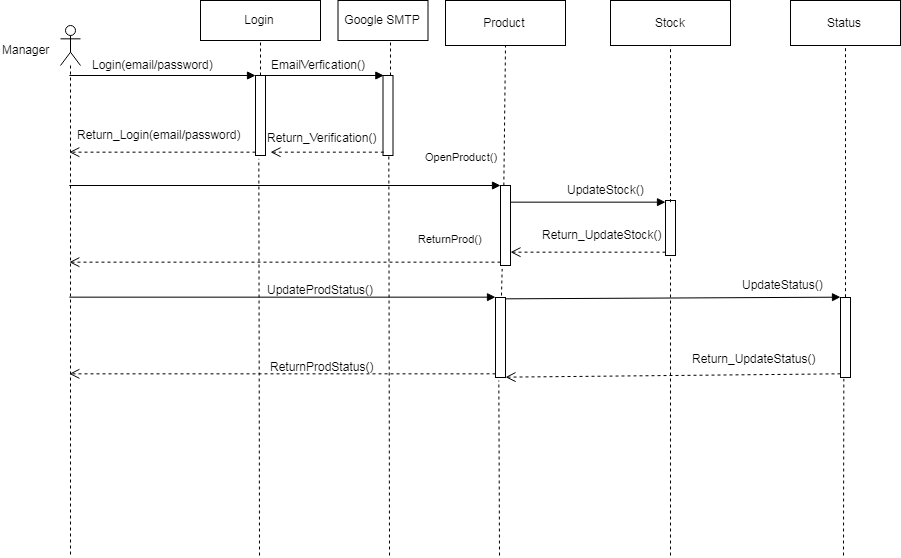

The diagram above was exported from draw.io. Its source (the exported page's mxGraphModel, read from the mxfile embedded in the PNG):
<mxGraphModel dx="1400" dy="800" grid="1" gridSize="10" guides="1" tooltips="1" connect="1" arrows="1" fold="1" page="1" pageScale="1" pageWidth="850" pageHeight="1100" math="0" shadow="0">
  <root>
    <mxCell id="0" />
    <mxCell id="1" parent="0" />
    <mxCell id="_Os0zJN28Ybqx2XJAft3-3" value="" style="shape=umlLifeline;participant=umlActor;perimeter=lifelinePerimeter;whiteSpace=wrap;html=1;container=1;collapsible=0;recursiveResize=0;verticalAlign=top;spacingTop=36;labelBackgroundColor=#ffffff;outlineConnect=0;" parent="1" vertex="1">
      <mxGeometry x="80" y="30" width="20" height="530" as="geometry" />
    </mxCell>
    <mxCell id="_Os0zJN28Ybqx2XJAft3-4" value="Manager" style="text;html=1;resizable=0;points=[];autosize=1;align=left;verticalAlign=top;spacingTop=-4;" parent="1" vertex="1">
      <mxGeometry x="20" y="45" width="60" height="20" as="geometry" />
    </mxCell>
    <mxCell id="_Os0zJN28Ybqx2XJAft3-5" value="Login" style="rounded=0;whiteSpace=wrap;html=1;" parent="1" vertex="1">
      <mxGeometry x="220" y="5" width="120" height="40" as="geometry" />
    </mxCell>
    <mxCell id="_Os0zJN28Ybqx2XJAft3-6" value="" style="html=1;points=[];perimeter=orthogonalPerimeter;" parent="1" vertex="1">
      <mxGeometry x="275" y="80" width="10" height="80" as="geometry" />
    </mxCell>
    <mxCell id="_Os0zJN28Ybqx2XJAft3-7" value="" style="html=1;verticalAlign=bottom;endArrow=block;entryX=0;entryY=0;" parent="1" source="_Os0zJN28Ybqx2XJAft3-3" target="_Os0zJN28Ybqx2XJAft3-6" edge="1">
      <mxGeometry relative="1" as="geometry">
        <mxPoint x="150" y="70" as="sourcePoint" />
      </mxGeometry>
    </mxCell>
    <mxCell id="_Os0zJN28Ybqx2XJAft3-8" value="" style="html=1;verticalAlign=bottom;endArrow=open;dashed=1;endSize=8;exitX=0;exitY=0.95;" parent="1" source="_Os0zJN28Ybqx2XJAft3-6" target="_Os0zJN28Ybqx2XJAft3-3" edge="1">
      <mxGeometry x="-0.0836" y="-16" relative="1" as="geometry">
        <mxPoint x="150" y="146" as="targetPoint" />
        <mxPoint as="offset" />
      </mxGeometry>
    </mxCell>
    <mxCell id="_Os0zJN28Ybqx2XJAft3-9" value="Login(email/password)" style="text;html=1;resizable=0;points=[];autosize=1;align=left;verticalAlign=top;spacingTop=-4;" parent="1" vertex="1">
      <mxGeometry x="110" y="60" width="140" height="20" as="geometry" />
    </mxCell>
    <mxCell id="_Os0zJN28Ybqx2XJAft3-10" value="Return_Login(email/password)" style="text;html=1;resizable=0;points=[];autosize=1;align=left;verticalAlign=top;spacingTop=-4;" parent="1" vertex="1">
      <mxGeometry x="95" y="130" width="180" height="20" as="geometry" />
    </mxCell>
    <mxCell id="_Os0zJN28Ybqx2XJAft3-13" value="Product" style="rounded=0;whiteSpace=wrap;html=1;" parent="1" vertex="1">
      <mxGeometry x="465" y="5" width="120" height="45" as="geometry" />
    </mxCell>
    <mxCell id="_Os0zJN28Ybqx2XJAft3-14" value="" style="html=1;points=[];perimeter=orthogonalPerimeter;" parent="1" vertex="1">
      <mxGeometry x="520" y="190" width="10" height="80" as="geometry" />
    </mxCell>
    <mxCell id="_Os0zJN28Ybqx2XJAft3-15" value="OpenProduct()" style="html=1;verticalAlign=bottom;endArrow=block;entryX=0;entryY=0;" parent="1" source="_Os0zJN28Ybqx2XJAft3-3" target="_Os0zJN28Ybqx2XJAft3-14" edge="1">
      <mxGeometry x="0.8144" y="20" relative="1" as="geometry">
        <mxPoint x="395" y="190" as="sourcePoint" />
        <mxPoint as="offset" />
      </mxGeometry>
    </mxCell>
    <mxCell id="_Os0zJN28Ybqx2XJAft3-16" value="ReturnProd()" style="html=1;verticalAlign=bottom;endArrow=open;dashed=1;endSize=8;exitX=0;exitY=0.95;" parent="1" source="_Os0zJN28Ybqx2XJAft3-14" target="_Os0zJN28Ybqx2XJAft3-3" edge="1">
      <mxGeometry x="-0.7679" y="-15" relative="1" as="geometry">
        <mxPoint x="320" y="260" as="targetPoint" />
        <mxPoint as="offset" />
      </mxGeometry>
    </mxCell>
    <mxCell id="_Os0zJN28Ybqx2XJAft3-17" value="" style="html=1;points=[];perimeter=orthogonalPerimeter;" parent="1" vertex="1">
      <mxGeometry x="515" y="302" width="10" height="80" as="geometry" />
    </mxCell>
    <mxCell id="_Os0zJN28Ybqx2XJAft3-18" value="" style="html=1;verticalAlign=bottom;endArrow=block;entryX=0;entryY=0;" parent="1" source="_Os0zJN28Ybqx2XJAft3-3" target="_Os0zJN28Ybqx2XJAft3-17" edge="1">
      <mxGeometry relative="1" as="geometry">
        <mxPoint x="395" y="300" as="sourcePoint" />
      </mxGeometry>
    </mxCell>
    <mxCell id="_Os0zJN28Ybqx2XJAft3-19" value="" style="html=1;verticalAlign=bottom;endArrow=open;dashed=1;endSize=8;exitX=0;exitY=0.95;" parent="1" source="_Os0zJN28Ybqx2XJAft3-17" target="_Os0zJN28Ybqx2XJAft3-3" edge="1">
      <mxGeometry relative="1" as="geometry">
        <mxPoint x="395" y="376" as="targetPoint" />
      </mxGeometry>
    </mxCell>
    <mxCell id="_Os0zJN28Ybqx2XJAft3-20" value="UpdateProdStatus()" style="text;html=1;resizable=0;points=[];autosize=1;align=left;verticalAlign=top;spacingTop=-4;" parent="1" vertex="1">
      <mxGeometry x="285" y="285" width="120" height="20" as="geometry" />
    </mxCell>
    <mxCell id="_Os0zJN28Ybqx2XJAft3-21" value="ReturnProdStatus()" style="text;html=1;resizable=0;points=[];autosize=1;align=left;verticalAlign=top;spacingTop=-4;" parent="1" vertex="1">
      <mxGeometry x="287.5" y="362" width="120" height="20" as="geometry" />
    </mxCell>
    <mxCell id="_Os0zJN28Ybqx2XJAft3-27" value="" style="html=1;points=[];perimeter=orthogonalPerimeter;" parent="1" vertex="1">
      <mxGeometry x="685" y="205" width="10" height="55" as="geometry" />
    </mxCell>
    <mxCell id="_Os0zJN28Ybqx2XJAft3-28" value="" style="html=1;verticalAlign=bottom;endArrow=block;exitX=1;exitY=0.213;exitDx=0;exitDy=0;exitPerimeter=0;" parent="1" source="_Os0zJN28Ybqx2XJAft3-14" target="_Os0zJN28Ybqx2XJAft3-27" edge="1">
      <mxGeometry relative="1" as="geometry">
        <mxPoint x="530" y="190" as="sourcePoint" />
      </mxGeometry>
    </mxCell>
    <mxCell id="_Os0zJN28Ybqx2XJAft3-29" value="" style="html=1;verticalAlign=bottom;endArrow=open;dashed=1;endSize=8;exitX=0;exitY=0.95;entryX=1;entryY=0.838;entryDx=0;entryDy=0;entryPerimeter=0;" parent="1" source="_Os0zJN28Ybqx2XJAft3-27" target="_Os0zJN28Ybqx2XJAft3-14" edge="1">
      <mxGeometry x="-0.1724" y="-17" relative="1" as="geometry">
        <mxPoint x="530" y="266" as="targetPoint" />
        <Array as="points" />
        <mxPoint as="offset" />
      </mxGeometry>
    </mxCell>
    <mxCell id="_Os0zJN28Ybqx2XJAft3-32" value="" style="endArrow=none;dashed=1;html=1;entryX=0.5;entryY=1;entryDx=0;entryDy=0;exitX=0.4;exitY=0;exitDx=0;exitDy=0;exitPerimeter=0;" parent="1" source="_Os0zJN28Ybqx2XJAft3-14" target="_Os0zJN28Ybqx2XJAft3-13" edge="1">
      <mxGeometry width="50" height="50" relative="1" as="geometry">
        <mxPoint x="420" y="140" as="sourcePoint" />
        <mxPoint x="470" y="90" as="targetPoint" />
      </mxGeometry>
    </mxCell>
    <mxCell id="_Os0zJN28Ybqx2XJAft3-33" value="" style="endArrow=none;dashed=1;html=1;entryX=0.2;entryY=1.038;entryDx=0;entryDy=0;entryPerimeter=0;" parent="1" target="_Os0zJN28Ybqx2XJAft3-14" edge="1">
      <mxGeometry width="50" height="50" relative="1" as="geometry">
        <mxPoint x="521" y="300" as="sourcePoint" />
        <mxPoint x="470" y="430" as="targetPoint" />
      </mxGeometry>
    </mxCell>
    <mxCell id="_Os0zJN28Ybqx2XJAft3-34" value="" style="endArrow=none;dashed=1;html=1;entryX=0.4;entryY=1.038;entryDx=0;entryDy=0;entryPerimeter=0;" parent="1" target="_Os0zJN28Ybqx2XJAft3-17" edge="1">
      <mxGeometry width="50" height="50" relative="1" as="geometry">
        <mxPoint x="519" y="560" as="sourcePoint" />
        <mxPoint x="460" y="400" as="targetPoint" />
      </mxGeometry>
    </mxCell>
    <mxCell id="_Os0zJN28Ybqx2XJAft3-35" value="Status" style="html=1;" parent="1" vertex="1">
      <mxGeometry x="810" y="5" width="110" height="45" as="geometry" />
    </mxCell>
    <mxCell id="_Os0zJN28Ybqx2XJAft3-37" value="Stock" style="rounded=0;whiteSpace=wrap;html=1;" parent="1" vertex="1">
      <mxGeometry x="630" y="5" width="120" height="45" as="geometry" />
    </mxCell>
    <mxCell id="_Os0zJN28Ybqx2XJAft3-38" value="UpdateStock()" style="text;html=1;resizable=0;points=[];autosize=1;align=left;verticalAlign=top;spacingTop=-4;" parent="1" vertex="1">
      <mxGeometry x="585" y="185" width="90" height="20" as="geometry" />
    </mxCell>
    <mxCell id="_Os0zJN28Ybqx2XJAft3-40" value="Return_UpdateStock()" style="text;html=1;resizable=0;points=[];autosize=1;align=left;verticalAlign=top;spacingTop=-4;" parent="1" vertex="1">
      <mxGeometry x="560" y="230" width="130" height="20" as="geometry" />
    </mxCell>
    <mxCell id="_Os0zJN28Ybqx2XJAft3-41" value="" style="endArrow=none;dashed=1;html=1;entryX=0.5;entryY=1;entryDx=0;entryDy=0;exitX=0.5;exitY=0.018;exitDx=0;exitDy=0;exitPerimeter=0;" parent="1" source="_Os0zJN28Ybqx2XJAft3-27" target="_Os0zJN28Ybqx2XJAft3-37" edge="1">
      <mxGeometry width="50" height="50" relative="1" as="geometry">
        <mxPoint x="590" y="150" as="sourcePoint" />
        <mxPoint x="640" y="100" as="targetPoint" />
      </mxGeometry>
    </mxCell>
    <mxCell id="_Os0zJN28Ybqx2XJAft3-42" value="" style="html=1;points=[];perimeter=orthogonalPerimeter;" parent="1" vertex="1">
      <mxGeometry x="860" y="302" width="10" height="80" as="geometry" />
    </mxCell>
    <mxCell id="_Os0zJN28Ybqx2XJAft3-43" value="" style="html=1;verticalAlign=bottom;endArrow=block;entryX=0;entryY=0;exitX=1;exitY=0.013;exitDx=0;exitDy=0;exitPerimeter=0;" parent="1" source="_Os0zJN28Ybqx2XJAft3-17" target="_Os0zJN28Ybqx2XJAft3-42" edge="1">
      <mxGeometry relative="1" as="geometry">
        <mxPoint x="710" y="300" as="sourcePoint" />
      </mxGeometry>
    </mxCell>
    <mxCell id="_Os0zJN28Ybqx2XJAft3-44" value="" style="html=1;verticalAlign=bottom;endArrow=open;dashed=1;endSize=8;exitX=0;exitY=0.95;entryX=1;entryY=0.988;entryDx=0;entryDy=0;entryPerimeter=0;" parent="1" source="_Os0zJN28Ybqx2XJAft3-42" target="_Os0zJN28Ybqx2XJAft3-17" edge="1">
      <mxGeometry relative="1" as="geometry">
        <mxPoint x="710" y="376" as="targetPoint" />
        <Array as="points" />
      </mxGeometry>
    </mxCell>
    <mxCell id="_Os0zJN28Ybqx2XJAft3-45" value="" style="endArrow=none;dashed=1;html=1;entryX=0.5;entryY=1;entryDx=0;entryDy=0;exitX=0.5;exitY=0;exitDx=0;exitDy=0;exitPerimeter=0;" parent="1" source="_Os0zJN28Ybqx2XJAft3-42" target="_Os0zJN28Ybqx2XJAft3-35" edge="1">
      <mxGeometry width="50" height="50" relative="1" as="geometry">
        <mxPoint x="710" y="160" as="sourcePoint" />
        <mxPoint x="760" y="110" as="targetPoint" />
      </mxGeometry>
    </mxCell>
    <mxCell id="_Os0zJN28Ybqx2XJAft3-46" value="UpdateStatus()" style="text;html=1;resizable=0;points=[];autosize=1;align=left;verticalAlign=top;spacingTop=-4;" parent="1" vertex="1">
      <mxGeometry x="760" y="280" width="100" height="20" as="geometry" />
    </mxCell>
    <mxCell id="_Os0zJN28Ybqx2XJAft3-47" value="Return_UpdateStatus()" style="text;html=1;resizable=0;points=[];autosize=1;align=left;verticalAlign=top;spacingTop=-4;" parent="1" vertex="1">
      <mxGeometry x="710" y="354" width="140" height="20" as="geometry" />
    </mxCell>
    <mxCell id="_Os0zJN28Ybqx2XJAft3-48" value="" style="endArrow=none;dashed=1;html=1;entryX=0.3;entryY=1.013;entryDx=0;entryDy=0;entryPerimeter=0;" parent="1" target="_Os0zJN28Ybqx2XJAft3-42" edge="1">
      <mxGeometry width="50" height="50" relative="1" as="geometry">
        <mxPoint x="863" y="560" as="sourcePoint" />
        <mxPoint x="800" y="430" as="targetPoint" />
      </mxGeometry>
    </mxCell>
    <mxCell id="_Os0zJN28Ybqx2XJAft3-49" value="" style="endArrow=none;dashed=1;html=1;entryX=0.5;entryY=1.018;entryDx=0;entryDy=0;entryPerimeter=0;" parent="1" target="_Os0zJN28Ybqx2XJAft3-27" edge="1">
      <mxGeometry width="50" height="50" relative="1" as="geometry">
        <mxPoint x="690" y="560" as="sourcePoint" />
        <mxPoint x="600" y="460" as="targetPoint" />
      </mxGeometry>
    </mxCell>
    <mxCell id="_Os0zJN28Ybqx2XJAft3-50" value="" style="endArrow=none;dashed=1;html=1;entryX=0.5;entryY=1;entryDx=0;entryDy=0;exitX=0.5;exitY=0;exitDx=0;exitDy=0;exitPerimeter=0;" parent="1" source="_Os0zJN28Ybqx2XJAft3-6" target="_Os0zJN28Ybqx2XJAft3-5" edge="1">
      <mxGeometry width="50" height="50" relative="1" as="geometry">
        <mxPoint x="340" y="120" as="sourcePoint" />
        <mxPoint x="390" y="70" as="targetPoint" />
      </mxGeometry>
    </mxCell>
    <mxCell id="_Os0zJN28Ybqx2XJAft3-51" value="" style="endArrow=none;dashed=1;html=1;entryX=0.4;entryY=1.038;entryDx=0;entryDy=0;entryPerimeter=0;" parent="1" target="_Os0zJN28Ybqx2XJAft3-6" edge="1">
      <mxGeometry width="50" height="50" relative="1" as="geometry">
        <mxPoint x="279" y="560" as="sourcePoint" />
        <mxPoint x="280" y="220" as="targetPoint" />
      </mxGeometry>
    </mxCell>
    <mxCell id="_Os0zJN28Ybqx2XJAft3-52" value="Google SMTP" style="rounded=0;whiteSpace=wrap;html=1;" parent="1" vertex="1">
      <mxGeometry x="357.5" y="5" width="90" height="40" as="geometry" />
    </mxCell>
    <mxCell id="_Os0zJN28Ybqx2XJAft3-53" value="" style="html=1;points=[];perimeter=orthogonalPerimeter;" parent="1" vertex="1">
      <mxGeometry x="402.5" y="80" width="10" height="80" as="geometry" />
    </mxCell>
    <mxCell id="_Os0zJN28Ybqx2XJAft3-54" value="" style="html=1;verticalAlign=bottom;endArrow=block;entryX=0;entryY=0;" parent="1" target="_Os0zJN28Ybqx2XJAft3-53" edge="1">
      <mxGeometry x="-0.1114" y="10" relative="1" as="geometry">
        <mxPoint x="280" y="80" as="sourcePoint" />
        <Array as="points" />
        <mxPoint as="offset" />
      </mxGeometry>
    </mxCell>
    <mxCell id="_Os0zJN28Ybqx2XJAft3-55" value="" style="html=1;verticalAlign=bottom;endArrow=open;dashed=1;endSize=8;exitX=0;exitY=0.95;entryX=1.5;entryY=0.95;entryDx=0;entryDy=0;entryPerimeter=0;" parent="1" source="_Os0zJN28Ybqx2XJAft3-53" target="_Os0zJN28Ybqx2XJAft3-6" edge="1">
      <mxGeometry x="-0.2444" y="-16" relative="1" as="geometry">
        <mxPoint x="350" y="156" as="targetPoint" />
        <mxPoint as="offset" />
      </mxGeometry>
    </mxCell>
    <mxCell id="_Os0zJN28Ybqx2XJAft3-56" value="" style="endArrow=none;dashed=1;html=1;entryX=0.607;entryY=0.996;entryDx=0;entryDy=0;entryPerimeter=0;" parent="1" target="_Os0zJN28Ybqx2XJAft3-53" edge="1">
      <mxGeometry width="50" height="50" relative="1" as="geometry">
        <mxPoint x="409" y="560" as="sourcePoint" />
        <mxPoint x="440" y="210" as="targetPoint" />
      </mxGeometry>
    </mxCell>
    <mxCell id="_Os0zJN28Ybqx2XJAft3-58" value="" style="endArrow=none;dashed=1;html=1;exitX=0.75;exitY=0;exitDx=0;exitDy=0;exitPerimeter=0;" parent="1" source="_Os0zJN28Ybqx2XJAft3-53" edge="1">
      <mxGeometry width="50" height="50" relative="1" as="geometry">
        <mxPoint x="403" y="70" as="sourcePoint" />
        <mxPoint x="410" y="45" as="targetPoint" />
      </mxGeometry>
    </mxCell>
    <mxCell id="_Os0zJN28Ybqx2XJAft3-59" value="EmailVerfication()" style="text;html=1;resizable=0;points=[];autosize=1;align=left;verticalAlign=top;spacingTop=-4;" parent="1" vertex="1">
      <mxGeometry x="289" y="60" width="110" height="20" as="geometry" />
    </mxCell>
    <mxCell id="_Os0zJN28Ybqx2XJAft3-60" value="Return_Verification()" style="text;html=1;resizable=0;points=[];autosize=1;align=left;verticalAlign=top;spacingTop=-4;" parent="1" vertex="1">
      <mxGeometry x="285" y="133" width="120" height="20" as="geometry" />
    </mxCell>
  </root>
</mxGraphModel>